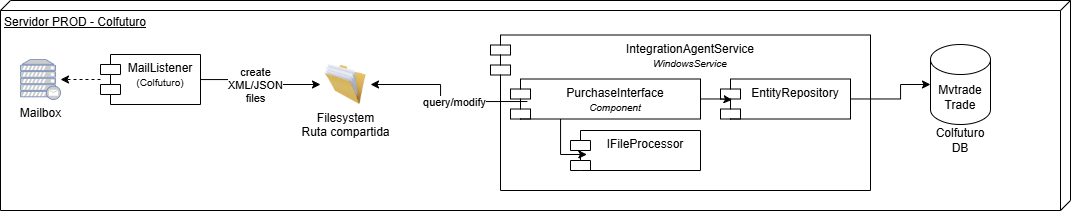

The diagram above was exported from draw.io. Its source (the exported page's mxGraphModel, read from the mxfile embedded in the PNG):
<mxGraphModel dx="799" dy="892" grid="1" gridSize="10" guides="1" tooltips="1" connect="1" arrows="1" fold="1" page="1" pageScale="1" pageWidth="827" pageHeight="1169" math="0" shadow="0">
  <root>
    <mxCell id="0" />
    <mxCell id="1" parent="0" />
    <mxCell id="r3DqISU1Ft8TQHXy0H7N-16" value="Servidor PROD - Colfuturo" style="verticalAlign=top;align=left;spacingTop=8;spacingLeft=2;spacingRight=12;shape=cube;size=10;direction=south;fontStyle=4;html=1;whiteSpace=wrap;" vertex="1" parent="1">
      <mxGeometry x="840" y="10" width="1070" height="210" as="geometry" />
    </mxCell>
    <mxCell id="r3DqISU1Ft8TQHXy0H7N-17" value="Filesystem&lt;div&gt;Ruta compartida&lt;/div&gt;" style="image;html=1;image=img/lib/clip_art/general/Full_Folder_128x128.png" vertex="1" parent="1">
      <mxGeometry x="1160" y="74" width="50" height="40" as="geometry" />
    </mxCell>
    <mxCell id="r3DqISU1Ft8TQHXy0H7N-18" style="edgeStyle=orthogonalEdgeStyle;rounded=0;orthogonalLoop=1;jettySize=auto;html=1;dashed=1;" edge="1" parent="1" source="r3DqISU1Ft8TQHXy0H7N-21" target="r3DqISU1Ft8TQHXy0H7N-23">
      <mxGeometry relative="1" as="geometry" />
    </mxCell>
    <mxCell id="r3DqISU1Ft8TQHXy0H7N-19" style="edgeStyle=orthogonalEdgeStyle;rounded=0;orthogonalLoop=1;jettySize=auto;html=1;" edge="1" parent="1" source="r3DqISU1Ft8TQHXy0H7N-21" target="r3DqISU1Ft8TQHXy0H7N-17">
      <mxGeometry relative="1" as="geometry" />
    </mxCell>
    <mxCell id="r3DqISU1Ft8TQHXy0H7N-20" value="create&lt;div&gt;XML/JSON&lt;/div&gt;&lt;div&gt;files&lt;/div&gt;" style="edgeLabel;html=1;align=center;verticalAlign=middle;resizable=0;points=[];" vertex="1" connectable="0" parent="r3DqISU1Ft8TQHXy0H7N-19">
      <mxGeometry x="0.1441" y="2" relative="1" as="geometry">
        <mxPoint x="-12" y="2" as="offset" />
      </mxGeometry>
    </mxCell>
    <mxCell id="r3DqISU1Ft8TQHXy0H7N-21" value="MailListener&lt;div&gt;&lt;font style=&quot;font-size: 10px;&quot;&gt;(Colfuturo)&lt;/font&gt;&lt;/div&gt;" style="shape=module;align=left;spacingLeft=20;align=center;verticalAlign=top;whiteSpace=wrap;html=1;" vertex="1" parent="1">
      <mxGeometry x="940" y="64" width="100" height="50" as="geometry" />
    </mxCell>
    <mxCell id="r3DqISU1Ft8TQHXy0H7N-22" value="IntegrationAgentService&lt;br&gt;&lt;i&gt;&lt;font style=&quot;font-size: 10px;&quot;&gt;WindowsService&lt;/font&gt;&lt;/i&gt;" style="shape=module;align=left;spacingLeft=20;align=center;verticalAlign=top;whiteSpace=wrap;html=1;" vertex="1" parent="1">
      <mxGeometry x="1330" y="44.5" width="380" height="155.5" as="geometry" />
    </mxCell>
    <mxCell id="r3DqISU1Ft8TQHXy0H7N-23" value="&lt;font style=&quot;color: rgb(0, 0, 0);&quot;&gt;Mailbox&lt;/font&gt;" style="fontColor=#0066CC;verticalAlign=top;verticalLabelPosition=bottom;labelPosition=center;align=center;html=1;outlineConnect=0;fillColor=#CCCCCC;strokeColor=#6881B3;gradientColor=none;gradientDirection=north;strokeWidth=2;shape=mxgraph.networks.mail_server;" vertex="1" parent="1">
      <mxGeometry x="860" y="69" width="40" height="40" as="geometry" />
    </mxCell>
    <mxCell id="r3DqISU1Ft8TQHXy0H7N-25" value="&lt;div&gt;&lt;br&gt;&lt;/div&gt;&lt;div&gt;&lt;br&gt;&lt;/div&gt;&lt;div&gt;&lt;br&gt;&lt;/div&gt;&lt;div&gt;&lt;span style=&quot;background-color: transparent; color: light-dark(rgb(0, 0, 0), rgb(255, 255, 255));&quot;&gt;Mvtrade&lt;/span&gt;&lt;/div&gt;&lt;div&gt;Trade&lt;/div&gt;&lt;div&gt;&lt;br&gt;&lt;/div&gt;&lt;div&gt;&lt;span style=&quot;background-color: transparent; color: light-dark(rgb(0, 0, 0), rgb(255, 255, 255));&quot;&gt;Colfuturo DB&lt;/span&gt;&lt;/div&gt;" style="shape=cylinder3;whiteSpace=wrap;html=1;boundedLbl=1;backgroundOutline=1;size=15;" vertex="1" parent="1">
      <mxGeometry x="1770" y="54" width="60" height="80" as="geometry" />
    </mxCell>
    <mxCell id="r3DqISU1Ft8TQHXy0H7N-26" value="PurchaseInterface&lt;div&gt;&lt;span style=&quot;font-size: 10px;&quot;&gt;&lt;i&gt;Component&lt;/i&gt;&lt;/span&gt;&lt;/div&gt;" style="shape=module;align=left;spacingLeft=20;align=center;verticalAlign=top;whiteSpace=wrap;html=1;" vertex="1" parent="1">
      <mxGeometry x="1350" y="88.5" width="190" height="40" as="geometry" />
    </mxCell>
    <mxCell id="r3DqISU1Ft8TQHXy0H7N-27" value="IFileProcessor" style="shape=module;align=left;spacingLeft=20;align=center;verticalAlign=top;whiteSpace=wrap;html=1;" vertex="1" parent="1">
      <mxGeometry x="1410" y="140" width="130" height="40" as="geometry" />
    </mxCell>
    <mxCell id="r3DqISU1Ft8TQHXy0H7N-28" style="edgeStyle=orthogonalEdgeStyle;rounded=0;orthogonalLoop=1;jettySize=auto;html=1;entryX=0.126;entryY=0.6;entryDx=0;entryDy=0;entryPerimeter=0;" edge="1" parent="1" source="r3DqISU1Ft8TQHXy0H7N-26" target="r3DqISU1Ft8TQHXy0H7N-27">
      <mxGeometry relative="1" as="geometry">
        <Array as="points">
          <mxPoint x="1400" y="164" />
        </Array>
      </mxGeometry>
    </mxCell>
    <mxCell id="r3DqISU1Ft8TQHXy0H7N-29" style="edgeStyle=orthogonalEdgeStyle;rounded=0;orthogonalLoop=1;jettySize=auto;html=1;exitX=0.089;exitY=0.563;exitDx=0;exitDy=0;exitPerimeter=0;" edge="1" parent="1" source="r3DqISU1Ft8TQHXy0H7N-26" target="r3DqISU1Ft8TQHXy0H7N-17">
      <mxGeometry relative="1" as="geometry" />
    </mxCell>
    <mxCell id="r3DqISU1Ft8TQHXy0H7N-30" value="query/modify" style="edgeLabel;html=1;align=center;verticalAlign=middle;resizable=0;points=[];" vertex="1" connectable="0" parent="r3DqISU1Ft8TQHXy0H7N-29">
      <mxGeometry x="-0.2314" y="-1" relative="1" as="geometry">
        <mxPoint x="-6" y="1" as="offset" />
      </mxGeometry>
    </mxCell>
    <mxCell id="r3DqISU1Ft8TQHXy0H7N-32" style="edgeStyle=orthogonalEdgeStyle;rounded=0;orthogonalLoop=1;jettySize=auto;html=1;" edge="1" parent="1" source="r3DqISU1Ft8TQHXy0H7N-31" target="r3DqISU1Ft8TQHXy0H7N-25">
      <mxGeometry relative="1" as="geometry">
        <Array as="points">
          <mxPoint x="1740" y="108" />
          <mxPoint x="1740" y="94" />
        </Array>
      </mxGeometry>
    </mxCell>
    <mxCell id="r3DqISU1Ft8TQHXy0H7N-31" value="EntityRepository" style="shape=module;align=left;spacingLeft=20;align=center;verticalAlign=top;whiteSpace=wrap;html=1;" vertex="1" parent="1">
      <mxGeometry x="1560" y="88.5" width="130" height="40" as="geometry" />
    </mxCell>
    <mxCell id="r3DqISU1Ft8TQHXy0H7N-33" style="edgeStyle=orthogonalEdgeStyle;rounded=0;orthogonalLoop=1;jettySize=auto;html=1;entryX=0.089;entryY=0.52;entryDx=0;entryDy=0;entryPerimeter=0;" edge="1" parent="1" source="r3DqISU1Ft8TQHXy0H7N-26" target="r3DqISU1Ft8TQHXy0H7N-31">
      <mxGeometry relative="1" as="geometry" />
    </mxCell>
  </root>
</mxGraphModel>